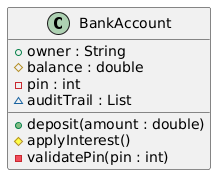

The diagram above was rendered by PlantUML. Its source (embedded in the PNG):
@startuml
class BankAccount {
  +owner : String
  #balance : double
  -pin : int
  ~auditTrail : List
  +deposit(amount : double)
  #applyInterest()
  -validatePin(pin : int)
}
@enduml